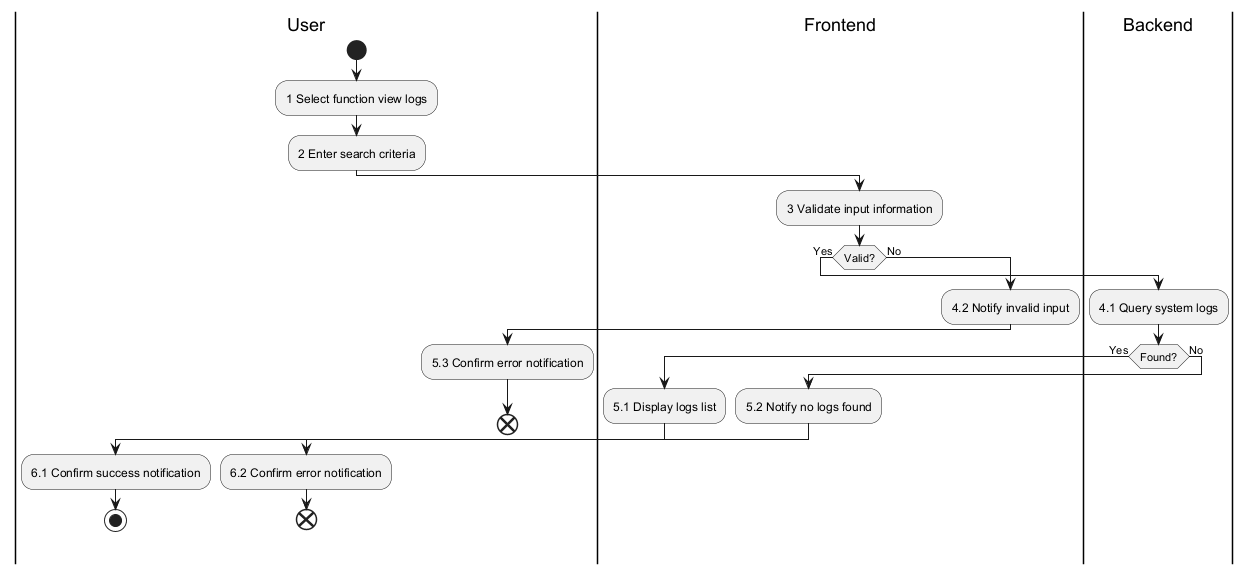

The diagram above was rendered by PlantUML. Its source (embedded in the PNG):
@startuml
|User|
|Frontend|
|Backend|

|User|
start
:1 Select function view logs;
:2 Enter search criteria;
|Frontend|
:3 Validate input information;
if (Valid?) then (Yes)
  |Backend|
  :4.1 Query system logs;
  if (Found?) then (Yes)
    |Frontend|
    :5.1 Display logs list;
    |User|
    :6.1 Confirm success notification;
    stop
  else (No)
    |Frontend|
    :5.2 Notify no logs found;
    |User|
    :6.2 Confirm error notification;
    end
  endif
else (No)
  |Frontend|
  :4.2 Notify invalid input;
  |User|
  :5.3 Confirm error notification;
  end
endif
@enduml